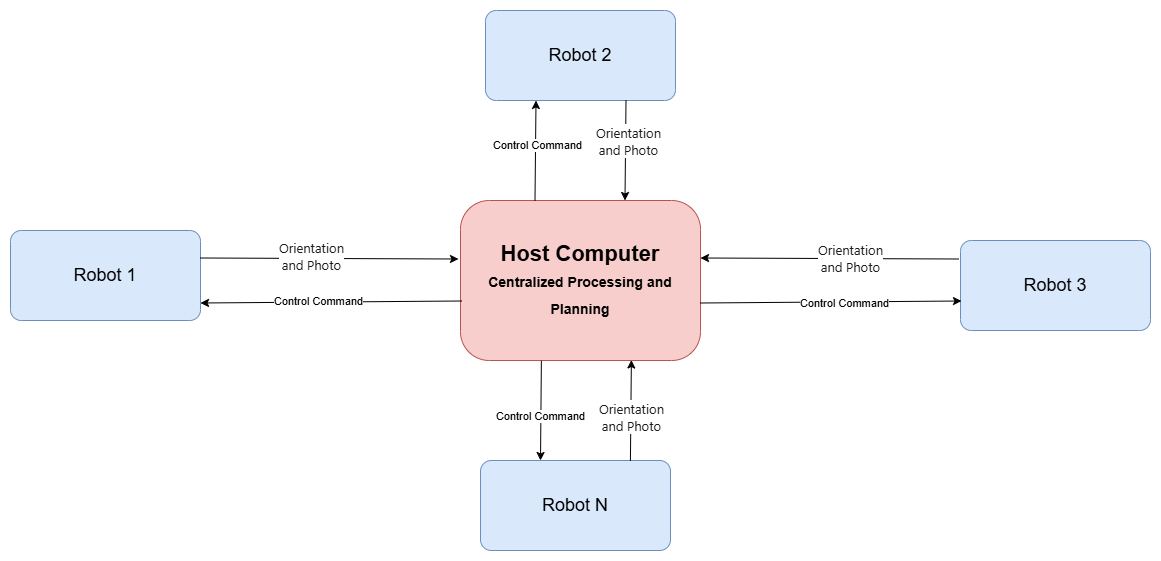

The diagram above was exported from draw.io. Its source (the exported page's mxGraphModel, read from the mxfile embedded in the PNG):
<mxGraphModel dx="1659" dy="971" grid="1" gridSize="10" guides="1" tooltips="1" connect="1" arrows="1" fold="1" page="1" pageScale="1" pageWidth="1600" pageHeight="900" math="0" shadow="0">
  <root>
    <mxCell id="0" />
    <mxCell id="1" parent="0" />
    <mxCell id="host" value="Host Computer&lt;br&gt;&lt;font style=&quot;font-size:14px;&quot;&gt;Centralized Processing and Planning&lt;/font&gt;" style="rounded=1;whiteSpace=wrap;html=1;arcSize=18;strokeColor=#b85450;fillColor=#f8cecc;fontSize=22;fontStyle=1;align=center;verticalAlign=middle;" parent="1" vertex="1">
      <mxGeometry x="590" y="350" width="240" height="160" as="geometry" />
    </mxCell>
    <mxCell id="robot4" value="Robot 3" style="rounded=1;whiteSpace=wrap;html=1;arcSize=12;strokeColor=#6c8ebf;fillColor=#dae8fc;fontSize=18;align=center;verticalAlign=middle;" parent="1" vertex="1">
      <mxGeometry x="1090" y="390" width="190" height="90" as="geometry" />
    </mxCell>
    <mxCell id="d8_4PVh49gSNO9dk6M9A-2" value="Robot 2" style="rounded=1;whiteSpace=wrap;html=1;arcSize=12;strokeColor=#6c8ebf;fillColor=#dae8fc;fontSize=18;align=center;verticalAlign=middle;" vertex="1" parent="1">
      <mxGeometry x="615" y="160" width="190" height="90" as="geometry" />
    </mxCell>
    <mxCell id="d8_4PVh49gSNO9dk6M9A-3" value="Robot 1" style="rounded=1;whiteSpace=wrap;html=1;arcSize=12;strokeColor=#6c8ebf;fillColor=#dae8fc;fontSize=18;align=center;verticalAlign=middle;" vertex="1" parent="1">
      <mxGeometry x="140" y="380" width="190" height="90" as="geometry" />
    </mxCell>
    <mxCell id="d8_4PVh49gSNO9dk6M9A-4" value="Robot N" style="rounded=1;whiteSpace=wrap;html=1;arcSize=12;strokeColor=#6c8ebf;fillColor=#dae8fc;fontSize=18;align=center;verticalAlign=middle;" vertex="1" parent="1">
      <mxGeometry x="610" y="610" width="190" height="90" as="geometry" />
    </mxCell>
    <mxCell id="d8_4PVh49gSNO9dk6M9A-9" value="" style="endArrow=classic;html=1;rounded=0;exitX=1;exitY=0.25;exitDx=0;exitDy=0;entryX=-0.01;entryY=0.337;entryDx=0;entryDy=0;entryPerimeter=0;" edge="1" parent="1">
      <mxGeometry width="50" height="50" relative="1" as="geometry">
        <mxPoint x="330" y="407.5" as="sourcePoint" />
        <mxPoint x="588" y="408.5" as="targetPoint" />
      </mxGeometry>
    </mxCell>
    <mxCell id="d8_4PVh49gSNO9dk6M9A-10" value="&lt;font style=&quot;font-size: 13px;&quot;&gt;&lt;span style=&quot;background-color: light-dark(#ffffff, var(--ge-dark-color, #121212)); text-wrap-mode: wrap; color: rgb(26, 28, 31); font-family: -apple-system, BlinkMacSystemFont, &amp;quot;Segoe UI&amp;quot;, sans-serif; text-align: start;&quot;&gt;Orientation and P&lt;/span&gt;&lt;span style=&quot;background-color: light-dark(#ffffff, var(--ge-dark-color, #121212)); color: rgb(26, 28, 31); font-family: -apple-system, BlinkMacSystemFont, &amp;quot;Segoe UI&amp;quot;, sans-serif; text-align: start; text-wrap-mode: wrap;&quot;&gt;hoto&lt;/span&gt;&lt;/font&gt;" style="edgeLabel;html=1;align=center;verticalAlign=middle;resizable=0;points=[];" vertex="1" connectable="0" parent="d8_4PVh49gSNO9dk6M9A-9">
      <mxGeometry x="-0.1524" y="1" relative="1" as="geometry">
        <mxPoint x="1" y="-2" as="offset" />
      </mxGeometry>
    </mxCell>
    <mxCell id="d8_4PVh49gSNO9dk6M9A-11" value="" style="endArrow=classic;html=1;rounded=0;entryX=1;entryY=0.75;entryDx=0;entryDy=0;exitX=0.005;exitY=0.6;exitDx=0;exitDy=0;exitPerimeter=0;" edge="1" parent="1">
      <mxGeometry width="50" height="50" relative="1" as="geometry">
        <mxPoint x="591" y="450.5" as="sourcePoint" />
        <mxPoint x="330" y="452.5" as="targetPoint" />
      </mxGeometry>
    </mxCell>
    <mxCell id="d8_4PVh49gSNO9dk6M9A-12" value="Control Command" style="edgeLabel;html=1;align=center;verticalAlign=middle;resizable=0;points=[];" vertex="1" connectable="0" parent="d8_4PVh49gSNO9dk6M9A-11">
      <mxGeometry x="0.103" y="-1" relative="1" as="geometry">
        <mxPoint as="offset" />
      </mxGeometry>
    </mxCell>
    <mxCell id="d8_4PVh49gSNO9dk6M9A-17" value="" style="endArrow=classic;html=1;rounded=0;exitX=1;exitY=0.25;exitDx=0;exitDy=0;entryX=-0.01;entryY=0.337;entryDx=0;entryDy=0;entryPerimeter=0;" edge="1" parent="1">
      <mxGeometry width="50" height="50" relative="1" as="geometry">
        <mxPoint x="1088" y="408.5" as="sourcePoint" />
        <mxPoint x="830" y="407.5" as="targetPoint" />
      </mxGeometry>
    </mxCell>
    <mxCell id="d8_4PVh49gSNO9dk6M9A-18" value="&lt;font style=&quot;font-size: 13px;&quot;&gt;&lt;span style=&quot;background-color: light-dark(#ffffff, var(--ge-dark-color, #121212)); text-wrap-mode: wrap; color: rgb(26, 28, 31); font-family: -apple-system, BlinkMacSystemFont, &amp;quot;Segoe UI&amp;quot;, sans-serif; text-align: start;&quot;&gt;Orientation and P&lt;/span&gt;&lt;span style=&quot;background-color: light-dark(#ffffff, var(--ge-dark-color, #121212)); color: rgb(26, 28, 31); font-family: -apple-system, BlinkMacSystemFont, &amp;quot;Segoe UI&amp;quot;, sans-serif; text-align: start; text-wrap-mode: wrap;&quot;&gt;hoto&lt;/span&gt;&lt;/font&gt;" style="edgeLabel;html=1;align=center;verticalAlign=middle;resizable=0;points=[];" vertex="1" connectable="0" parent="d8_4PVh49gSNO9dk6M9A-17">
      <mxGeometry x="-0.1524" y="1" relative="1" as="geometry">
        <mxPoint x="1" y="-2" as="offset" />
      </mxGeometry>
    </mxCell>
    <mxCell id="d8_4PVh49gSNO9dk6M9A-19" value="" style="endArrow=classic;html=1;rounded=0;entryX=1;entryY=0.75;entryDx=0;entryDy=0;exitX=0.005;exitY=0.6;exitDx=0;exitDy=0;exitPerimeter=0;" edge="1" parent="1">
      <mxGeometry width="50" height="50" relative="1" as="geometry">
        <mxPoint x="830" y="452.5" as="sourcePoint" />
        <mxPoint x="1091" y="450.5" as="targetPoint" />
      </mxGeometry>
    </mxCell>
    <mxCell id="d8_4PVh49gSNO9dk6M9A-20" value="Control Command" style="edgeLabel;html=1;align=center;verticalAlign=middle;resizable=0;points=[];" vertex="1" connectable="0" parent="d8_4PVh49gSNO9dk6M9A-19">
      <mxGeometry x="0.103" y="-1" relative="1" as="geometry">
        <mxPoint as="offset" />
      </mxGeometry>
    </mxCell>
    <mxCell id="d8_4PVh49gSNO9dk6M9A-21" value="" style="endArrow=classic;html=1;rounded=0;exitX=0.789;exitY=0.004;exitDx=0;exitDy=0;entryX=0.712;entryY=0.997;entryDx=0;entryDy=0;entryPerimeter=0;exitPerimeter=0;" edge="1" parent="1" source="d8_4PVh49gSNO9dk6M9A-4" target="host">
      <mxGeometry width="50" height="50" relative="1" as="geometry">
        <mxPoint x="720" y="570" as="sourcePoint" />
        <mxPoint x="978" y="571" as="targetPoint" />
      </mxGeometry>
    </mxCell>
    <mxCell id="d8_4PVh49gSNO9dk6M9A-22" value="&lt;font style=&quot;font-size: 13px;&quot;&gt;&lt;span style=&quot;background-color: light-dark(#ffffff, var(--ge-dark-color, #121212)); text-wrap-mode: wrap; color: rgb(26, 28, 31); font-family: -apple-system, BlinkMacSystemFont, &amp;quot;Segoe UI&amp;quot;, sans-serif; text-align: start;&quot;&gt;Orientation and P&lt;/span&gt;&lt;span style=&quot;background-color: light-dark(#ffffff, var(--ge-dark-color, #121212)); color: rgb(26, 28, 31); font-family: -apple-system, BlinkMacSystemFont, &amp;quot;Segoe UI&amp;quot;, sans-serif; text-align: start; text-wrap-mode: wrap;&quot;&gt;hoto&lt;/span&gt;&lt;/font&gt;" style="edgeLabel;html=1;align=center;verticalAlign=middle;resizable=0;points=[];" vertex="1" connectable="0" parent="d8_4PVh49gSNO9dk6M9A-21">
      <mxGeometry x="-0.1524" y="1" relative="1" as="geometry">
        <mxPoint x="1" y="-2" as="offset" />
      </mxGeometry>
    </mxCell>
    <mxCell id="d8_4PVh49gSNO9dk6M9A-23" value="" style="endArrow=classic;html=1;rounded=0;exitX=0.337;exitY=1.002;exitDx=0;exitDy=0;exitPerimeter=0;" edge="1" parent="1" source="host">
      <mxGeometry width="50" height="50" relative="1" as="geometry">
        <mxPoint x="905.5" y="603" as="sourcePoint" />
        <mxPoint x="670" y="610" as="targetPoint" />
      </mxGeometry>
    </mxCell>
    <mxCell id="d8_4PVh49gSNO9dk6M9A-24" value="Control Command" style="edgeLabel;html=1;align=center;verticalAlign=middle;resizable=0;points=[];" vertex="1" connectable="0" parent="d8_4PVh49gSNO9dk6M9A-23">
      <mxGeometry x="0.103" y="-1" relative="1" as="geometry">
        <mxPoint as="offset" />
      </mxGeometry>
    </mxCell>
    <mxCell id="d8_4PVh49gSNO9dk6M9A-25" value="" style="endArrow=classic;html=1;rounded=0;exitX=0.789;exitY=0.004;exitDx=0;exitDy=0;entryX=0.712;entryY=0.997;entryDx=0;entryDy=0;entryPerimeter=0;exitPerimeter=0;" edge="1" parent="1">
      <mxGeometry width="50" height="50" relative="1" as="geometry">
        <mxPoint x="755.5" y="250" as="sourcePoint" />
        <mxPoint x="754.5" y="350" as="targetPoint" />
      </mxGeometry>
    </mxCell>
    <mxCell id="d8_4PVh49gSNO9dk6M9A-26" value="&lt;font style=&quot;font-size: 13px;&quot;&gt;&lt;span style=&quot;background-color: light-dark(#ffffff, var(--ge-dark-color, #121212)); text-wrap-mode: wrap; color: rgb(26, 28, 31); font-family: -apple-system, BlinkMacSystemFont, &amp;quot;Segoe UI&amp;quot;, sans-serif; text-align: start;&quot;&gt;Orientation and P&lt;/span&gt;&lt;span style=&quot;background-color: light-dark(#ffffff, var(--ge-dark-color, #121212)); color: rgb(26, 28, 31); font-family: -apple-system, BlinkMacSystemFont, &amp;quot;Segoe UI&amp;quot;, sans-serif; text-align: start; text-wrap-mode: wrap;&quot;&gt;hoto&lt;/span&gt;&lt;/font&gt;" style="edgeLabel;html=1;align=center;verticalAlign=middle;resizable=0;points=[];" vertex="1" connectable="0" parent="d8_4PVh49gSNO9dk6M9A-25">
      <mxGeometry x="-0.1524" y="1" relative="1" as="geometry">
        <mxPoint x="1" y="-2" as="offset" />
      </mxGeometry>
    </mxCell>
    <mxCell id="d8_4PVh49gSNO9dk6M9A-27" value="" style="endArrow=classic;html=1;rounded=0;exitX=0.337;exitY=1.002;exitDx=0;exitDy=0;exitPerimeter=0;" edge="1" parent="1">
      <mxGeometry width="50" height="50" relative="1" as="geometry">
        <mxPoint x="664.5" y="350" as="sourcePoint" />
        <mxPoint x="665.5" y="250" as="targetPoint" />
      </mxGeometry>
    </mxCell>
    <mxCell id="d8_4PVh49gSNO9dk6M9A-28" value="Control Command" style="edgeLabel;html=1;align=center;verticalAlign=middle;resizable=0;points=[];" vertex="1" connectable="0" parent="d8_4PVh49gSNO9dk6M9A-27">
      <mxGeometry x="0.103" y="-1" relative="1" as="geometry">
        <mxPoint as="offset" />
      </mxGeometry>
    </mxCell>
  </root>
</mxGraphModel>